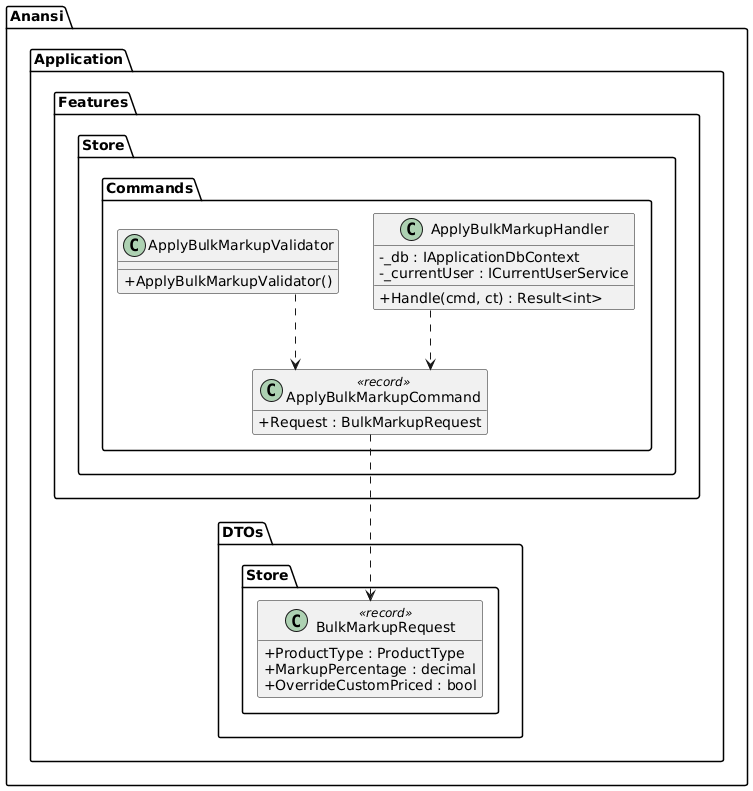

The diagram above was rendered by PlantUML. Its source (embedded in the PNG):
@startuml
skinparam classAttributeIconSize 0
skinparam linetype ortho
hide empty methods

package "Anansi.Application.Features.Store.Commands" {
  class ApplyBulkMarkupCommand <<record>> {
    +Request : BulkMarkupRequest
  }

  class ApplyBulkMarkupValidator {
    +ApplyBulkMarkupValidator()
  }

  class ApplyBulkMarkupHandler {
    -_db : IApplicationDbContext
    -_currentUser : ICurrentUserService
    +Handle(cmd, ct) : Result<int>
  }
}

package "Anansi.Application.DTOs.Store" {
  class BulkMarkupRequest <<record>> {
    +ProductType : ProductType
    +MarkupPercentage : decimal
    +OverrideCustomPriced : bool
  }
}

ApplyBulkMarkupCommand ..> BulkMarkupRequest
ApplyBulkMarkupHandler ..> ApplyBulkMarkupCommand
ApplyBulkMarkupValidator ..> ApplyBulkMarkupCommand

@enduml